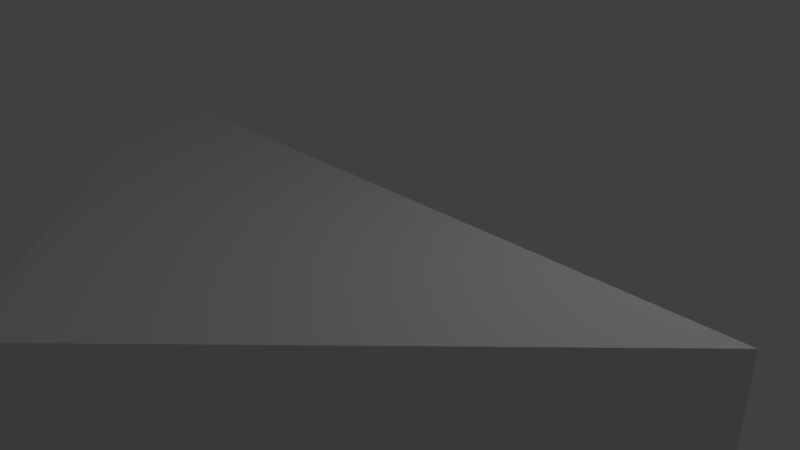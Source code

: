 # Source: f_10_10_Ssq_corner_45_template.blend  (saved by Blender 2.69.0; exported with 4.5.12 LTS)
import bpy
from mathutils import Matrix  # noqa: F401  (used for matrix-valued properties, if any)

bpy.ops.wm.read_factory_settings(use_empty=True)
scene = bpy.context.scene
scene.name = 'Scene'

# ---- collections
col_collection_1 = bpy.data.collections.new('Collection 1'); scene.collection.children.link(col_collection_1)

# ---- materials (node trees are filled in below, after node groups)
mat_material = bpy.data.materials.new('Material')
mat_material.alpha_threshold = 0.0
mat_material.use_transparent_shadow = False
mat_material.roughness = 0.5
mat_material.line_color = (0.0, 0.0, 0.0, 1.0)

# ---- material node trees

# ---- world
world_world = bpy.data.worlds.new('World'); scene.world = world_world
world_world.color = (0.05088, 0.05088, 0.05088)
world_world.use_sun_shadow = False
world_world.sun_shadow_jitter_overblur = 0.0
world_world.cycles.sampling_method = 'MANUAL'
world_world.cycles.sample_map_resolution = 256

# ---- cameras
cam_camera = bpy.data.cameras.new('Camera')
cam_camera.clip_end = 100.0
cam_camera.lens = 35.0
cam_camera.sensor_width = 32.0
cam_camera.sensor_height = 18.0
cam_camera.ortho_scale = 7.314
cam_camera.dof.focus_distance = 0.0
cam_camera.dof.aperture_fstop = 128.0

# ---- lights
light_lamp = bpy.data.lights.new('Lamp', 'POINT')
light_lamp.transmission_factor = 0.0
light_lamp.cutoff_distance = 30.0
light_lamp.energy = 100.0
light_lamp.shadow_buffer_clip_start = 1.001
light_lamp.shadow_soft_size = 0.1
light_lamp.shadow_maximum_resolution = 0.006
light_lamp.use_absolute_resolution = True
light_lamp.cycles.use_multiple_importance_sampling = False

# ---- meshes
me_cube = bpy.data.meshes.new('Cube')
me_cube.from_pydata([(0.0, -4.768e-07, -1.0), (-5.0, -4.768e-07, -1.0), (-2.5, -2.5, 1.0), (-3.338e-06, -5.0, 1.0), (2.5, -2.5, 1.0), (2.5, -2.5, -1.0), (0.05, -0.01667, 1.0), (0.0, -5.0, -1.0), (2.5, -2.467, 1.0), (-5.0, -2.861e-06, 1.0), (-4.768e-07, -2.861e-06, 1.0), (-2.5, -2.5, -1.0), (5.0, -4.768e-07, -1.0), (5.0, -2.861e-06, 1.0), (4.95, -0.01667, 1.0), (-2.45, -2.5, 1.0), (-3.309e-06, -4.95, 1.0), (2.45, -2.5, 1.0), (-5.054e-07, -0.05, 1.0), (-2.5, -2.467, 1.0), (-4.95, -0.01667, 1.0), (-0.05, -0.01667, 1.0)], [], [(0, 1, 9, 10), (5, 4, 3, 7), (0, 10, 13, 12), (1, 11, 2, 9), (4, 5, 12, 13), (10, 2, 15, 18), (16, 17, 18, 15), (11, 7, 3, 2), (13, 10, 6, 14), (10, 4, 8, 6), (4, 10, 18, 17), (11, 0, 5, 7), (6, 8, 14), (1, 0, 11), (2, 10, 21, 19), (4, 13, 14, 8), (5, 0, 12), (2, 3, 16, 15), (3, 4, 17, 16), (19, 21, 20), (9, 2, 19, 20), (10, 9, 20, 21)])
me_cube.materials.append(mat_material)
me_cube.use_remesh_preserve_volume = False
me_cube.use_remesh_preserve_attributes = False
me_cube.use_mirror_vertex_groups = False
me_cube.update()

# ---- objects
ob_cube = bpy.data.objects.new('Cube', me_cube)
ob_lamp = bpy.data.objects.new('Lamp', light_lamp)
ob_camera = bpy.data.objects.new('Camera', cam_camera)

# ---- transforms, parenting, visibility, modifiers, constraints
ob_cube.location = (0.0, 0.0, 0.0)
ob_cube.lock_rotations_4d = False
ob_cube.empty_display_type = 'ARROWS'
ob_cube.lineart.crease_threshold = 0.0
ob_lamp.location = (4.076, 1.005, 5.904)
ob_lamp.rotation_euler = (0.6503, 0.05522, 1.866)
ob_lamp.lock_rotations_4d = False
ob_lamp.empty_display_type = 'ARROWS'
ob_lamp.color = (0.0, 0.0, 0.0, 0.0)
ob_lamp.hide_viewport = True
ob_lamp.lineart.crease_threshold = 0.0
ob_camera.location = (7.481, -6.508, 5.344)
ob_camera.rotation_euler = (1.109, 0.01082, 0.8149)
ob_camera.lock_rotations_4d = False
ob_camera.empty_display_type = 'ARROWS'
ob_camera.color = (0.0, 0.0, 0.0, 0.0)
ob_camera.hide_viewport = True
ob_camera.display_type = 'WIRE'
ob_camera.lineart.crease_threshold = 0.0

# ---- collection membership
col_collection_1.objects.link(ob_cube)
col_collection_1.objects.link(ob_lamp)
col_collection_1.objects.link(ob_camera)

# ---- scene / render settings (as saved in the file)
scene.camera = ob_camera
scene.frame_start = 1; scene.frame_end = 250; scene.frame_set(1)
scene.render.engine = 'BLENDER_EEVEE_NEXT'
scene.render.image_settings.compression = 90
scene.render.resolution_percentage = 50
scene.render.dither_intensity = 0.0
scene.cycles.use_denoising = False
scene.cycles.samples = 10
scene.cycles.sampling_pattern = 'TABULATED_SOBOL'
scene.cycles.light_sampling_threshold = 0.0
scene.cycles.use_adaptive_sampling = False
scene.cycles.use_light_tree = False
scene.cycles.blur_glossy = 0.0
scene.cycles.volume_bounces = 1
scene.cycles.pixel_filter_type = 'GAUSSIAN'
scene.cycles.sample_clamp_indirect = 0.0
scene.view_settings.view_transform = 'Standard'
bpy.context.view_layer.update()
